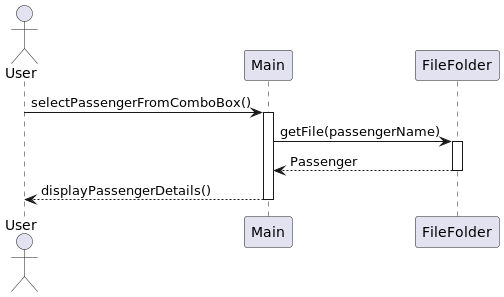

The diagram above was rendered by PlantUML. Its source (embedded in the PNG):
@startuml
actor User
participant "Main" as M
participant "FileFolder" as FF

User -> M : selectPassengerFromComboBox()
activate M
M -> FF : getFile(passengerName)
activate FF
FF --> M : Passenger
deactivate FF
M --> User : displayPassengerDetails()
deactivate M
@enduml